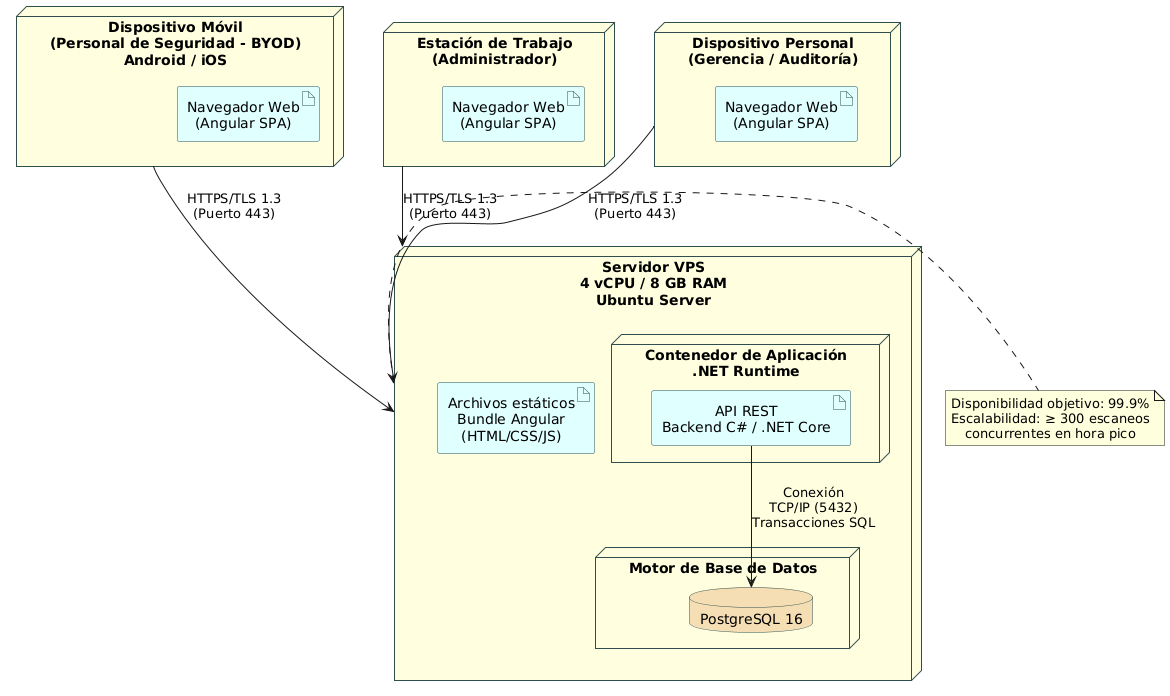

The diagram above was rendered by PlantUML. Its source (embedded in the PNG):
@startuml
skinparam backgroundColor White
skinparam defaultTextAlignment center
skinparam node {
    BackgroundColor LightYellow
    BorderColor DarkSlateGray
}
skinparam artifact {
    BackgroundColor LightCyan
    BorderColor DarkSlateGray
}
skinparam database {
    BackgroundColor Wheat
    BorderColor DarkSlateGray
}
skinparam cloud {
    BackgroundColor LightBlue
    BorderColor DarkSlateGray
}

node "Dispositivo Móvil\n(Personal de Seguridad - BYOD)\nAndroid / iOS" as NodoSeg {
    artifact "Navegador Web\n(Angular SPA)" as AppSeg
}

node "Estación de Trabajo\n(Administrador)" as NodoAdmin {
    artifact "Navegador Web\n(Angular SPA)" as AppAdmin
}

node "Dispositivo Personal\n(Gerencia / Auditoría)" as NodoGer {
    artifact "Navegador Web\n(Angular SPA)" as AppGer
}

node "Servidor VPS\n4 vCPU / 8 GB RAM\nUbuntu Server" as VPS {
    node "Contenedor de Aplicación\n.NET Runtime" as RuntimeDotNet {
        artifact "API REST\nBackend C# / .NET Core" as APIArtifact
    }
    node "Motor de Base de Datos" as NodoDB {
        database "PostgreSQL 16" as DBArtifact
    }
    artifact "Archivos estáticos\nBundle Angular\n(HTML/CSS/JS)" as StaticArtifact
}

NodoSeg -down-> VPS : HTTPS/TLS 1.3\n(Puerto 443)
NodoAdmin -down-> VPS : HTTPS/TLS 1.3\n(Puerto 443)
NodoGer -down-> VPS : HTTPS/TLS 1.3\n(Puerto 443)

APIArtifact -down-> DBArtifact : Conexión\nTCP/IP (5432)\nTransacciones SQL

note right of VPS
  Disponibilidad objetivo: 99.9%
  Escalabilidad: ≥ 300 escaneos
  concurrentes en hora pico
end note

@enduml